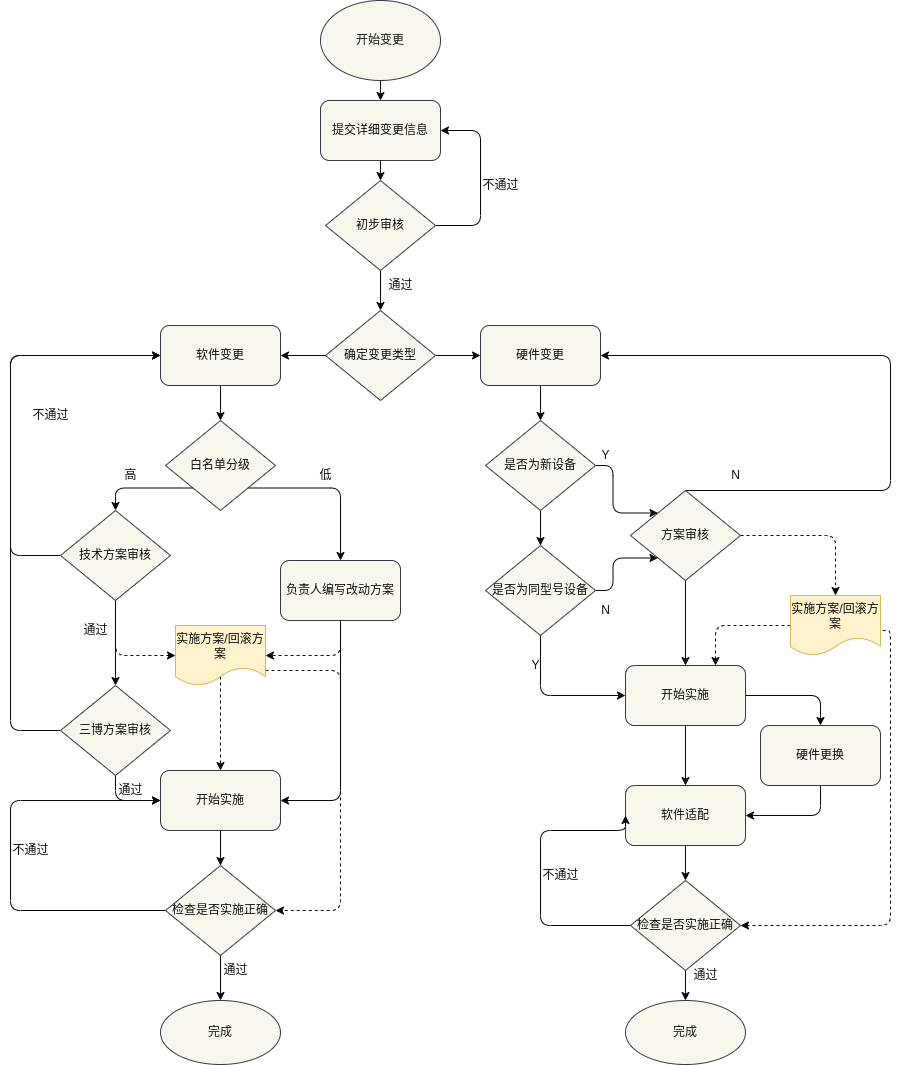

The diagram above was exported from draw.io. Its source (the exported page's mxGraphModel, read from the mxfile embedded in the PNG):
<mxGraphModel dx="1085" dy="800" grid="1" gridSize="10" guides="1" tooltips="1" connect="1" arrows="1" fold="1" page="1" pageScale="1" pageWidth="827" pageHeight="1169" background="#ffffff" math="0" shadow="0">
  <root>
    <mxCell id="0" />
    <mxCell id="1" parent="0" />
    <mxCell id="2" style="edgeStyle=none;html=1;exitX=0.5;exitY=1;exitDx=0;exitDy=0;fontColor=#0d0d0d;strokeColor=#080808;" parent="1" source="3" target="5" edge="1">
      <mxGeometry relative="1" as="geometry" />
    </mxCell>
    <mxCell id="3" value="&lt;font color=&quot;#171616&quot;&gt;开始变更&lt;/font&gt;" style="ellipse;whiteSpace=wrap;html=1;fillColor=#f9f7ed;strokeColor=#36393d;" parent="1" vertex="1">
      <mxGeometry x="320" y="10" width="120" height="80" as="geometry" />
    </mxCell>
    <mxCell id="4" style="edgeStyle=none;html=1;exitX=0.5;exitY=1;exitDx=0;exitDy=0;strokeColor=#080808;fontColor=#0d0d0d;" parent="1" source="5" target="8" edge="1">
      <mxGeometry relative="1" as="geometry" />
    </mxCell>
    <mxCell id="5" value="&lt;font color=&quot;#0d0d0d&quot;&gt;提交详细变更信息&lt;/font&gt;" style="rounded=1;whiteSpace=wrap;html=1;labelBackgroundColor=none;fillColor=#f9f7ed;strokeColor=#36393d;" parent="1" vertex="1">
      <mxGeometry x="320" y="110" width="120" height="60" as="geometry" />
    </mxCell>
    <mxCell id="6" style="edgeStyle=none;html=1;exitX=0.5;exitY=1;exitDx=0;exitDy=0;strokeColor=#080808;fontColor=#0d0d0d;" parent="1" source="8" target="11" edge="1">
      <mxGeometry relative="1" as="geometry" />
    </mxCell>
    <mxCell id="7" style="edgeStyle=orthogonalEdgeStyle;html=1;exitX=1;exitY=0.5;exitDx=0;exitDy=0;entryX=1;entryY=0.5;entryDx=0;entryDy=0;strokeColor=#080808;fontColor=#0d0d0d;" parent="1" source="8" target="5" edge="1">
      <mxGeometry relative="1" as="geometry">
        <Array as="points">
          <mxPoint x="480" y="235" />
          <mxPoint x="480" y="140" />
        </Array>
      </mxGeometry>
    </mxCell>
    <mxCell id="8" value="&lt;font color=&quot;#0d0d0d&quot;&gt;初步审核&lt;/font&gt;" style="rhombus;whiteSpace=wrap;html=1;labelBackgroundColor=none;fillColor=#f9f7ed;strokeColor=#36393d;" parent="1" vertex="1">
      <mxGeometry x="325" y="190" width="110" height="90" as="geometry" />
    </mxCell>
    <mxCell id="9" style="edgeStyle=orthogonalEdgeStyle;html=1;exitX=0;exitY=0.5;exitDx=0;exitDy=0;entryX=1;entryY=0.5;entryDx=0;entryDy=0;strokeColor=#080808;fontColor=#0d0d0d;" parent="1" source="11" target="17" edge="1">
      <mxGeometry relative="1" as="geometry" />
    </mxCell>
    <mxCell id="10" style="edgeStyle=orthogonalEdgeStyle;html=1;exitX=1;exitY=0.5;exitDx=0;exitDy=0;entryX=0;entryY=0.5;entryDx=0;entryDy=0;strokeColor=#080808;fontColor=#0d0d0d;" parent="1" source="11" target="15" edge="1">
      <mxGeometry relative="1" as="geometry" />
    </mxCell>
    <mxCell id="11" value="&lt;font color=&quot;#0d0d0d&quot;&gt;确定变更类型&lt;/font&gt;" style="rhombus;whiteSpace=wrap;html=1;labelBackgroundColor=none;fillColor=#f9f7ed;strokeColor=#36393d;" parent="1" vertex="1">
      <mxGeometry x="325" y="320" width="110" height="90" as="geometry" />
    </mxCell>
    <mxCell id="12" value="不通过" style="text;html=1;align=center;verticalAlign=middle;resizable=0;points=[];autosize=1;strokeColor=none;fillColor=none;fontColor=#0d0d0d;" parent="1" vertex="1">
      <mxGeometry x="470" y="180" width="60" height="30" as="geometry" />
    </mxCell>
    <mxCell id="13" value="通过" style="text;html=1;align=center;verticalAlign=middle;resizable=0;points=[];autosize=1;strokeColor=none;fillColor=none;fontColor=#0d0d0d;" parent="1" vertex="1">
      <mxGeometry x="375" y="280" width="50" height="30" as="geometry" />
    </mxCell>
    <mxCell id="14" style="edgeStyle=orthogonalEdgeStyle;html=1;exitX=0.5;exitY=1;exitDx=0;exitDy=0;strokeColor=#080808;fontColor=#0d0d0d;entryX=0.5;entryY=0;entryDx=0;entryDy=0;" parent="1" source="15" target="49" edge="1">
      <mxGeometry relative="1" as="geometry">
        <mxPoint x="540" y="440" as="targetPoint" />
      </mxGeometry>
    </mxCell>
    <mxCell id="15" value="&lt;font color=&quot;#0d0d0d&quot;&gt;硬件变更&lt;/font&gt;" style="rounded=1;whiteSpace=wrap;html=1;labelBackgroundColor=none;fillColor=#f9f7ed;strokeColor=#36393d;" parent="1" vertex="1">
      <mxGeometry x="480" y="335" width="120" height="60" as="geometry" />
    </mxCell>
    <mxCell id="16" style="edgeStyle=orthogonalEdgeStyle;html=1;exitX=0.5;exitY=1;exitDx=0;exitDy=0;entryX=0.5;entryY=0;entryDx=0;entryDy=0;strokeColor=#080808;fontColor=#0d0d0d;" parent="1" source="17" target="20" edge="1">
      <mxGeometry relative="1" as="geometry" />
    </mxCell>
    <mxCell id="17" value="&lt;font color=&quot;#0d0d0d&quot;&gt;软件变更&lt;/font&gt;" style="rounded=1;whiteSpace=wrap;html=1;labelBackgroundColor=none;fillColor=#f9f7ed;strokeColor=#36393d;" parent="1" vertex="1">
      <mxGeometry x="160" y="335" width="120" height="60" as="geometry" />
    </mxCell>
    <mxCell id="18" style="edgeStyle=orthogonalEdgeStyle;html=1;exitX=1;exitY=1;exitDx=0;exitDy=0;strokeColor=#080808;fontColor=#0d0d0d;entryX=0.5;entryY=0;entryDx=0;entryDy=0;" parent="1" source="20" target="27" edge="1">
      <mxGeometry relative="1" as="geometry">
        <mxPoint x="335" y="560" as="targetPoint" />
        <Array as="points">
          <mxPoint x="340" y="498" />
        </Array>
      </mxGeometry>
    </mxCell>
    <mxCell id="19" style="edgeStyle=orthogonalEdgeStyle;html=1;exitX=0;exitY=1;exitDx=0;exitDy=0;entryX=0.5;entryY=0;entryDx=0;entryDy=0;strokeColor=#080808;fontColor=#0d0d0d;" parent="1" source="20" target="24" edge="1">
      <mxGeometry relative="1" as="geometry">
        <Array as="points">
          <mxPoint x="115" y="498" />
        </Array>
      </mxGeometry>
    </mxCell>
    <mxCell id="20" value="&lt;font color=&quot;#0d0d0d&quot;&gt;白名单分级&lt;/font&gt;" style="rhombus;whiteSpace=wrap;html=1;labelBackgroundColor=none;fillColor=#f9f7ed;strokeColor=#36393d;" parent="1" vertex="1">
      <mxGeometry x="165" y="430" width="110" height="90" as="geometry" />
    </mxCell>
    <mxCell id="21" style="edgeStyle=orthogonalEdgeStyle;html=1;exitX=0.5;exitY=1;exitDx=0;exitDy=0;strokeColor=#080808;fontColor=#0d0d0d;entryX=0.5;entryY=0;entryDx=0;entryDy=0;" parent="1" source="24" target="37" edge="1">
      <mxGeometry relative="1" as="geometry">
        <mxPoint x="120" y="760" as="targetPoint" />
      </mxGeometry>
    </mxCell>
    <mxCell id="22" style="edgeStyle=orthogonalEdgeStyle;html=1;exitX=0;exitY=0.5;exitDx=0;exitDy=0;entryX=0;entryY=0.5;entryDx=0;entryDy=0;strokeColor=#080808;fontColor=#0d0d0d;" parent="1" source="24" target="17" edge="1">
      <mxGeometry relative="1" as="geometry">
        <Array as="points">
          <mxPoint x="10" y="565" />
          <mxPoint x="10" y="365" />
        </Array>
      </mxGeometry>
    </mxCell>
    <mxCell id="23" style="edgeStyle=orthogonalEdgeStyle;html=1;strokeColor=#080808;fontColor=#0d0d0d;entryX=0;entryY=0.5;entryDx=0;entryDy=0;dashed=1;exitX=0.5;exitY=1;exitDx=0;exitDy=0;" parent="1" source="24" target="31" edge="1">
      <mxGeometry relative="1" as="geometry">
        <mxPoint x="143" y="740" as="targetPoint" />
        <mxPoint x="120" y="650" as="sourcePoint" />
        <Array as="points">
          <mxPoint x="115" y="665" />
        </Array>
      </mxGeometry>
    </mxCell>
    <mxCell id="24" value="&lt;font color=&quot;#0d0d0d&quot;&gt;技术方案审核&lt;/font&gt;" style="rhombus;whiteSpace=wrap;html=1;labelBackgroundColor=none;fillColor=#f9f7ed;strokeColor=#36393d;" parent="1" vertex="1">
      <mxGeometry x="60" y="520" width="110" height="90" as="geometry" />
    </mxCell>
    <mxCell id="25" style="edgeStyle=orthogonalEdgeStyle;html=1;exitX=0.5;exitY=1;exitDx=0;exitDy=0;strokeColor=#080808;fontColor=#0d0d0d;entryX=1;entryY=0.5;entryDx=0;entryDy=0;" parent="1" source="27" target="39" edge="1">
      <mxGeometry relative="1" as="geometry">
        <mxPoint x="335" y="910" as="targetPoint" />
        <Array as="points">
          <mxPoint x="340" y="630" />
          <mxPoint x="340" y="885" />
        </Array>
      </mxGeometry>
    </mxCell>
    <mxCell id="26" style="edgeStyle=orthogonalEdgeStyle;html=1;exitX=0.5;exitY=1;exitDx=0;exitDy=0;entryX=1;entryY=0.5;entryDx=0;entryDy=0;strokeColor=#080808;fontColor=#0d0d0d;dashed=1;" parent="1" source="27" target="31" edge="1">
      <mxGeometry relative="1" as="geometry">
        <Array as="points">
          <mxPoint x="340" y="665" />
        </Array>
      </mxGeometry>
    </mxCell>
    <mxCell id="27" value="&lt;font color=&quot;#0d0d0d&quot;&gt;负责人编写改动方案&lt;/font&gt;" style="rounded=1;whiteSpace=wrap;html=1;labelBackgroundColor=none;fillColor=#f9f7ed;strokeColor=#36393d;" parent="1" vertex="1">
      <mxGeometry x="280" y="570" width="120" height="60" as="geometry" />
    </mxCell>
    <mxCell id="28" value="通过" style="text;html=1;align=center;verticalAlign=middle;resizable=0;points=[];autosize=1;strokeColor=none;fillColor=none;fontColor=#0d0d0d;" parent="1" vertex="1">
      <mxGeometry x="70" y="625" width="50" height="30" as="geometry" />
    </mxCell>
    <mxCell id="29" style="edgeStyle=orthogonalEdgeStyle;html=1;dashed=1;strokeColor=#080808;fontColor=#0d0d0d;" parent="1" target="39" edge="1">
      <mxGeometry relative="1" as="geometry">
        <mxPoint x="220" y="680" as="sourcePoint" />
      </mxGeometry>
    </mxCell>
    <mxCell id="30" style="edgeStyle=orthogonalEdgeStyle;html=1;exitX=1;exitY=0.75;exitDx=0;exitDy=0;entryX=1;entryY=0.5;entryDx=0;entryDy=0;strokeColor=#080808;fontColor=#0d0d0d;dashed=1;" parent="1" source="31" target="42" edge="1">
      <mxGeometry relative="1" as="geometry">
        <Array as="points">
          <mxPoint x="340" y="680" />
          <mxPoint x="340" y="920" />
        </Array>
      </mxGeometry>
    </mxCell>
    <mxCell id="31" value="&lt;font color=&quot;#0d0d0d&quot;&gt;实施方案/回滚方案&lt;/font&gt;" style="shape=document;whiteSpace=wrap;html=1;boundedLbl=1;labelBackgroundColor=none;fillColor=#fff2cc;strokeColor=#d6b656;" parent="1" vertex="1">
      <mxGeometry x="175" y="635" width="90" height="60" as="geometry" />
    </mxCell>
    <mxCell id="32" value="低" style="text;html=1;align=center;verticalAlign=middle;resizable=0;points=[];autosize=1;strokeColor=none;fillColor=none;fontColor=#0d0d0d;" parent="1" vertex="1">
      <mxGeometry x="305" y="470" width="40" height="30" as="geometry" />
    </mxCell>
    <mxCell id="33" value="高" style="text;html=1;align=center;verticalAlign=middle;resizable=0;points=[];autosize=1;strokeColor=none;fillColor=none;fontColor=#0d0d0d;" parent="1" vertex="1">
      <mxGeometry x="110" y="470" width="40" height="30" as="geometry" />
    </mxCell>
    <mxCell id="34" value="不通过" style="text;html=1;align=center;verticalAlign=middle;resizable=0;points=[];autosize=1;strokeColor=none;fillColor=none;fontColor=#0d0d0d;" parent="1" vertex="1">
      <mxGeometry x="20" y="410" width="60" height="30" as="geometry" />
    </mxCell>
    <mxCell id="35" style="edgeStyle=orthogonalEdgeStyle;html=1;exitX=0;exitY=0.5;exitDx=0;exitDy=0;strokeColor=#080808;fontColor=#0d0d0d;entryX=0;entryY=0.5;entryDx=0;entryDy=0;" parent="1" source="37" target="17" edge="1">
      <mxGeometry relative="1" as="geometry">
        <mxPoint x="30" y="730" as="targetPoint" />
        <Array as="points">
          <mxPoint x="10" y="740" />
          <mxPoint x="10" y="365" />
        </Array>
      </mxGeometry>
    </mxCell>
    <mxCell id="36" style="edgeStyle=orthogonalEdgeStyle;html=1;exitX=0.5;exitY=1;exitDx=0;exitDy=0;entryX=0;entryY=0.5;entryDx=0;entryDy=0;strokeColor=#080808;fontColor=#0d0d0d;" parent="1" source="37" target="39" edge="1">
      <mxGeometry relative="1" as="geometry" />
    </mxCell>
    <mxCell id="37" value="&lt;font color=&quot;#0d0d0d&quot;&gt;三博方案审核&lt;/font&gt;" style="rhombus;whiteSpace=wrap;html=1;labelBackgroundColor=none;fillColor=#f9f7ed;strokeColor=#36393d;" parent="1" vertex="1">
      <mxGeometry x="60" y="695" width="110" height="90" as="geometry" />
    </mxCell>
    <mxCell id="38" style="edgeStyle=orthogonalEdgeStyle;html=1;exitX=0.5;exitY=1;exitDx=0;exitDy=0;strokeColor=#080808;fontColor=#0d0d0d;" parent="1" source="39" target="42" edge="1">
      <mxGeometry relative="1" as="geometry" />
    </mxCell>
    <mxCell id="39" value="&lt;font color=&quot;#0d0d0d&quot;&gt;开始实施&lt;/font&gt;" style="rounded=1;whiteSpace=wrap;html=1;labelBackgroundColor=none;fillColor=#f9f7ed;strokeColor=#36393d;" parent="1" vertex="1">
      <mxGeometry x="160" y="780" width="120" height="60" as="geometry" />
    </mxCell>
    <mxCell id="40" style="edgeStyle=orthogonalEdgeStyle;html=1;exitX=0.5;exitY=1;exitDx=0;exitDy=0;strokeColor=#080808;fontColor=#0d0d0d;entryX=0.5;entryY=0;entryDx=0;entryDy=0;" parent="1" source="42" target="45" edge="1">
      <mxGeometry relative="1" as="geometry">
        <mxPoint x="219.9565217391305" y="1035" as="targetPoint" />
      </mxGeometry>
    </mxCell>
    <mxCell id="41" style="edgeStyle=orthogonalEdgeStyle;html=1;exitX=0;exitY=0.5;exitDx=0;exitDy=0;entryX=0;entryY=0.5;entryDx=0;entryDy=0;strokeColor=#080808;fontColor=#0d0d0d;" parent="1" source="42" target="39" edge="1">
      <mxGeometry relative="1" as="geometry">
        <Array as="points">
          <mxPoint x="10" y="920" />
          <mxPoint x="10" y="810" />
        </Array>
      </mxGeometry>
    </mxCell>
    <mxCell id="42" value="&lt;font color=&quot;#0d0d0d&quot;&gt;检查是否实施正确&lt;/font&gt;" style="rhombus;whiteSpace=wrap;html=1;labelBackgroundColor=none;fillColor=#f9f7ed;strokeColor=#36393d;" parent="1" vertex="1">
      <mxGeometry x="165" y="875" width="110" height="90" as="geometry" />
    </mxCell>
    <mxCell id="43" value="通过" style="text;html=1;align=center;verticalAlign=middle;resizable=0;points=[];autosize=1;strokeColor=none;fillColor=none;fontColor=#0d0d0d;" parent="1" vertex="1">
      <mxGeometry x="210" y="965" width="50" height="30" as="geometry" />
    </mxCell>
    <mxCell id="44" value="不通过" style="text;html=1;align=center;verticalAlign=middle;resizable=0;points=[];autosize=1;strokeColor=none;fillColor=none;fontColor=#0d0d0d;" parent="1" vertex="1">
      <mxGeometry y="845" width="60" height="30" as="geometry" />
    </mxCell>
    <mxCell id="45" value="&lt;font color=&quot;#171616&quot;&gt;完成&lt;/font&gt;" style="ellipse;whiteSpace=wrap;html=1;fillColor=#f9f7ed;strokeColor=#36393d;" parent="1" vertex="1">
      <mxGeometry x="160" y="1010" width="120" height="64" as="geometry" />
    </mxCell>
    <mxCell id="46" value="通过" style="text;html=1;align=center;verticalAlign=middle;resizable=0;points=[];autosize=1;strokeColor=none;fillColor=none;fontColor=#0d0d0d;" parent="1" vertex="1">
      <mxGeometry x="105" y="785" width="50" height="30" as="geometry" />
    </mxCell>
    <mxCell id="47" style="edgeStyle=orthogonalEdgeStyle;html=1;exitX=0.5;exitY=1;exitDx=0;exitDy=0;entryX=0.5;entryY=0;entryDx=0;entryDy=0;strokeColor=#080808;fontColor=#0d0d0d;" parent="1" source="49" target="52" edge="1">
      <mxGeometry relative="1" as="geometry" />
    </mxCell>
    <mxCell id="48" style="edgeStyle=orthogonalEdgeStyle;html=1;exitX=1;exitY=0.5;exitDx=0;exitDy=0;strokeColor=#080808;fontColor=#0d0d0d;entryX=0;entryY=0;entryDx=0;entryDy=0;" parent="1" source="49" target="56" edge="1">
      <mxGeometry relative="1" as="geometry">
        <mxPoint x="700" y="480.0000000000001" as="targetPoint" />
      </mxGeometry>
    </mxCell>
    <mxCell id="49" value="&lt;font color=&quot;#0d0d0d&quot;&gt;是否为新设备&lt;/font&gt;" style="rhombus;whiteSpace=wrap;html=1;labelBackgroundColor=none;fillColor=#f9f7ed;strokeColor=#36393d;" parent="1" vertex="1">
      <mxGeometry x="485" y="430" width="110" height="90" as="geometry" />
    </mxCell>
    <mxCell id="50" style="edgeStyle=orthogonalEdgeStyle;html=1;exitX=1;exitY=0.5;exitDx=0;exitDy=0;entryX=0;entryY=1;entryDx=0;entryDy=0;strokeColor=#080808;fontColor=#0d0d0d;" parent="1" source="52" target="56" edge="1">
      <mxGeometry relative="1" as="geometry" />
    </mxCell>
    <mxCell id="51" style="edgeStyle=orthogonalEdgeStyle;html=1;exitX=0.5;exitY=1;exitDx=0;exitDy=0;entryX=0;entryY=0.5;entryDx=0;entryDy=0;strokeColor=#080808;fontColor=#0d0d0d;" parent="1" source="52" target="62" edge="1">
      <mxGeometry relative="1" as="geometry" />
    </mxCell>
    <mxCell id="52" value="&lt;font color=&quot;#0d0d0d&quot;&gt;是否为同型号设备&lt;/font&gt;" style="rhombus;whiteSpace=wrap;html=1;labelBackgroundColor=none;fillColor=#f9f7ed;strokeColor=#36393d;" parent="1" vertex="1">
      <mxGeometry x="485" y="555" width="110" height="90" as="geometry" />
    </mxCell>
    <mxCell id="53" style="edgeStyle=orthogonalEdgeStyle;html=1;exitX=0.5;exitY=0;exitDx=0;exitDy=0;entryX=1;entryY=0.5;entryDx=0;entryDy=0;strokeColor=#080808;fontColor=#0d0d0d;" parent="1" source="56" target="15" edge="1">
      <mxGeometry relative="1" as="geometry">
        <Array as="points">
          <mxPoint x="890" y="500" />
          <mxPoint x="890" y="365" />
        </Array>
      </mxGeometry>
    </mxCell>
    <mxCell id="54" style="edgeStyle=orthogonalEdgeStyle;html=1;strokeColor=#080808;fontColor=#0d0d0d;entryX=0.5;entryY=0;entryDx=0;entryDy=0;" parent="1" source="56" target="62" edge="1">
      <mxGeometry relative="1" as="geometry">
        <mxPoint x="745" y="730" as="targetPoint" />
      </mxGeometry>
    </mxCell>
    <mxCell id="55" style="edgeStyle=orthogonalEdgeStyle;html=1;exitX=1;exitY=0.5;exitDx=0;exitDy=0;strokeColor=#080808;fontColor=#0d0d0d;dashed=1;entryX=0.5;entryY=0;entryDx=0;entryDy=0;" parent="1" source="56" target="65" edge="1">
      <mxGeometry relative="1" as="geometry">
        <mxPoint x="880" y="670" as="targetPoint" />
      </mxGeometry>
    </mxCell>
    <mxCell id="56" value="&lt;font color=&quot;#0d0d0d&quot;&gt;方案审核&lt;/font&gt;" style="rhombus;whiteSpace=wrap;html=1;labelBackgroundColor=none;fillColor=#f9f7ed;strokeColor=#36393d;" parent="1" vertex="1">
      <mxGeometry x="630" y="500" width="110" height="90" as="geometry" />
    </mxCell>
    <mxCell id="57" value="N" style="text;html=1;align=center;verticalAlign=middle;resizable=0;points=[];autosize=1;strokeColor=none;fillColor=none;fontColor=#0d0d0d;" parent="1" vertex="1">
      <mxGeometry x="590" y="605" width="30" height="30" as="geometry" />
    </mxCell>
    <mxCell id="58" value="Y" style="text;html=1;align=center;verticalAlign=middle;resizable=0;points=[];autosize=1;strokeColor=none;fillColor=none;fontColor=#0d0d0d;" parent="1" vertex="1">
      <mxGeometry x="590" y="450" width="30" height="30" as="geometry" />
    </mxCell>
    <mxCell id="59" value="N" style="text;html=1;align=center;verticalAlign=middle;resizable=0;points=[];autosize=1;strokeColor=none;fillColor=none;fontColor=#0d0d0d;" parent="1" vertex="1">
      <mxGeometry x="720" y="470" width="30" height="30" as="geometry" />
    </mxCell>
    <mxCell id="60" style="edgeStyle=orthogonalEdgeStyle;html=1;exitX=0.5;exitY=1;exitDx=0;exitDy=0;strokeColor=#080808;fontColor=#0d0d0d;" parent="1" source="62" target="68" edge="1">
      <mxGeometry relative="1" as="geometry" />
    </mxCell>
    <mxCell id="61" style="edgeStyle=orthogonalEdgeStyle;html=1;exitX=1;exitY=0.5;exitDx=0;exitDy=0;entryX=0.5;entryY=0;entryDx=0;entryDy=0;strokeColor=#080808;fontColor=#0d0d0d;" parent="1" source="62" target="70" edge="1">
      <mxGeometry relative="1" as="geometry" />
    </mxCell>
    <mxCell id="62" value="&lt;font color=&quot;#0d0d0d&quot;&gt;开始实施&lt;/font&gt;" style="rounded=1;whiteSpace=wrap;html=1;labelBackgroundColor=none;fillColor=#f9f7ed;strokeColor=#36393d;" parent="1" vertex="1">
      <mxGeometry x="625" y="675" width="120" height="60" as="geometry" />
    </mxCell>
    <mxCell id="63" style="edgeStyle=orthogonalEdgeStyle;html=1;exitX=0;exitY=0.5;exitDx=0;exitDy=0;entryX=0.75;entryY=0;entryDx=0;entryDy=0;strokeColor=#080808;fontColor=#0d0d0d;dashed=1;" parent="1" target="62" edge="1">
      <mxGeometry relative="1" as="geometry">
        <mxPoint x="790" y="635" as="sourcePoint" />
      </mxGeometry>
    </mxCell>
    <mxCell id="64" style="edgeStyle=orthogonalEdgeStyle;html=1;exitX=1;exitY=0.5;exitDx=0;exitDy=0;entryX=1;entryY=0.5;entryDx=0;entryDy=0;strokeColor=#080808;fontColor=#0d0d0d;dashed=1;" parent="1" source="65" target="73" edge="1">
      <mxGeometry relative="1" as="geometry">
        <Array as="points">
          <mxPoint x="880" y="640" />
          <mxPoint x="890" y="640" />
          <mxPoint x="890" y="935" />
        </Array>
      </mxGeometry>
    </mxCell>
    <mxCell id="65" value="&lt;font color=&quot;#0d0d0d&quot;&gt;实施方案/回滚方案&lt;/font&gt;" style="shape=document;whiteSpace=wrap;html=1;boundedLbl=1;labelBackgroundColor=none;fillColor=#fff2cc;strokeColor=#d6b656;" parent="1" vertex="1">
      <mxGeometry x="790" y="605" width="90" height="60" as="geometry" />
    </mxCell>
    <mxCell id="66" value="Y" style="text;html=1;align=center;verticalAlign=middle;resizable=0;points=[];autosize=1;strokeColor=none;fillColor=none;fontColor=#0d0d0d;" parent="1" vertex="1">
      <mxGeometry x="520" y="660" width="30" height="30" as="geometry" />
    </mxCell>
    <mxCell id="67" style="edgeStyle=orthogonalEdgeStyle;html=1;exitX=0.5;exitY=1;exitDx=0;exitDy=0;strokeColor=#080808;fontColor=#0d0d0d;" parent="1" source="68" target="73" edge="1">
      <mxGeometry relative="1" as="geometry" />
    </mxCell>
    <mxCell id="68" value="&lt;font color=&quot;#0d0d0d&quot;&gt;软件适配&lt;/font&gt;" style="rounded=1;whiteSpace=wrap;html=1;labelBackgroundColor=none;fillColor=#f9f7ed;strokeColor=#36393d;" parent="1" vertex="1">
      <mxGeometry x="625" y="795" width="120" height="60" as="geometry" />
    </mxCell>
    <mxCell id="69" style="edgeStyle=orthogonalEdgeStyle;html=1;exitX=0.5;exitY=1;exitDx=0;exitDy=0;entryX=1;entryY=0.5;entryDx=0;entryDy=0;strokeColor=#080808;fontColor=#0d0d0d;" parent="1" source="70" target="68" edge="1">
      <mxGeometry relative="1" as="geometry" />
    </mxCell>
    <mxCell id="70" value="&lt;font color=&quot;#0d0d0d&quot;&gt;硬件更换&lt;/font&gt;" style="rounded=1;whiteSpace=wrap;html=1;labelBackgroundColor=none;fillColor=#f9f7ed;strokeColor=#36393d;fontStyle=0" parent="1" vertex="1">
      <mxGeometry x="760" y="735" width="120" height="60" as="geometry" />
    </mxCell>
    <mxCell id="71" style="edgeStyle=orthogonalEdgeStyle;html=1;exitX=0.5;exitY=1;exitDx=0;exitDy=0;strokeColor=#080808;fontColor=#0d0d0d;" parent="1" source="73" target="74" edge="1">
      <mxGeometry relative="1" as="geometry" />
    </mxCell>
    <mxCell id="72" style="edgeStyle=orthogonalEdgeStyle;html=1;exitX=0;exitY=0.5;exitDx=0;exitDy=0;entryX=0;entryY=0.5;entryDx=0;entryDy=0;strokeColor=#080808;fontColor=#0d0d0d;" parent="1" source="73" target="68" edge="1">
      <mxGeometry relative="1" as="geometry">
        <Array as="points">
          <mxPoint x="540" y="935" />
          <mxPoint x="540" y="840" />
          <mxPoint x="625" y="840" />
        </Array>
      </mxGeometry>
    </mxCell>
    <mxCell id="73" value="&lt;font color=&quot;#0d0d0d&quot;&gt;检查是否实施正确&lt;/font&gt;" style="rhombus;whiteSpace=wrap;html=1;labelBackgroundColor=none;fillColor=#f9f7ed;strokeColor=#36393d;" parent="1" vertex="1">
      <mxGeometry x="630" y="890" width="110" height="90" as="geometry" />
    </mxCell>
    <mxCell id="74" value="&lt;font color=&quot;#171616&quot;&gt;完成&lt;/font&gt;" style="ellipse;whiteSpace=wrap;html=1;fillColor=#f9f7ed;strokeColor=#36393d;" parent="1" vertex="1">
      <mxGeometry x="625" y="1010" width="120" height="64" as="geometry" />
    </mxCell>
    <mxCell id="75" value="通过" style="text;html=1;align=center;verticalAlign=middle;resizable=0;points=[];autosize=1;strokeColor=none;fillColor=none;fontColor=#0d0d0d;" parent="1" vertex="1">
      <mxGeometry x="680" y="970" width="50" height="30" as="geometry" />
    </mxCell>
    <mxCell id="76" value="不通过" style="text;html=1;align=center;verticalAlign=middle;resizable=0;points=[];autosize=1;strokeColor=none;fillColor=none;fontColor=#0d0d0d;rotation=0;" parent="1" vertex="1">
      <mxGeometry x="530" y="870" width="60" height="30" as="geometry" />
    </mxCell>
  </root>
</mxGraphModel>